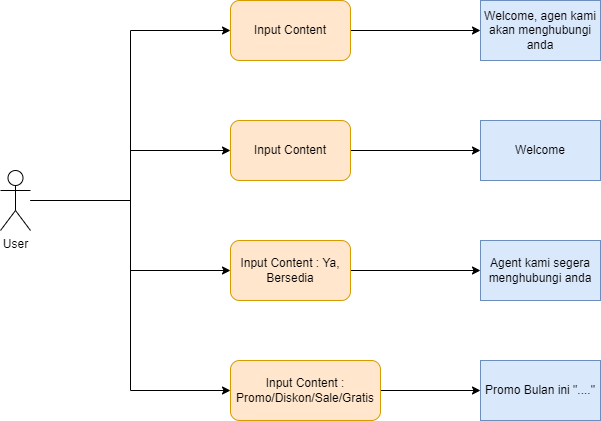

The diagram above was exported from draw.io. Its source (the exported page's mxGraphModel, read from the mxfile embedded in the PNG):
<mxGraphModel dx="1038" dy="579" grid="1" gridSize="10" guides="1" tooltips="1" connect="1" arrows="1" fold="1" page="1" pageScale="1" pageWidth="850" pageHeight="1100" math="0" shadow="0">
  <root>
    <mxCell id="0" />
    <mxCell id="1" parent="0" />
    <mxCell id="33A2g0lITHS7Np_fHXRI-9" style="edgeStyle=orthogonalEdgeStyle;rounded=0;orthogonalLoop=1;jettySize=auto;html=1;entryX=0;entryY=0.5;entryDx=0;entryDy=0;" edge="1" parent="1" source="jP-R84-tuYb3QuNnel23-1" target="33A2g0lITHS7Np_fHXRI-1">
      <mxGeometry relative="1" as="geometry" />
    </mxCell>
    <mxCell id="33A2g0lITHS7Np_fHXRI-12" style="edgeStyle=orthogonalEdgeStyle;rounded=0;orthogonalLoop=1;jettySize=auto;html=1;entryX=0;entryY=0.5;entryDx=0;entryDy=0;" edge="1" parent="1" source="jP-R84-tuYb3QuNnel23-1" target="33A2g0lITHS7Np_fHXRI-3">
      <mxGeometry relative="1" as="geometry" />
    </mxCell>
    <mxCell id="33A2g0lITHS7Np_fHXRI-13" style="edgeStyle=orthogonalEdgeStyle;rounded=0;orthogonalLoop=1;jettySize=auto;html=1;entryX=0;entryY=0.5;entryDx=0;entryDy=0;" edge="1" parent="1" source="jP-R84-tuYb3QuNnel23-1" target="33A2g0lITHS7Np_fHXRI-4">
      <mxGeometry relative="1" as="geometry" />
    </mxCell>
    <mxCell id="jP-R84-tuYb3QuNnel23-1" value="User" style="shape=umlActor;verticalLabelPosition=bottom;verticalAlign=top;html=1;outlineConnect=0;" vertex="1" parent="1">
      <mxGeometry x="40" y="290" width="30" height="60" as="geometry" />
    </mxCell>
    <mxCell id="33A2g0lITHS7Np_fHXRI-14" style="edgeStyle=orthogonalEdgeStyle;rounded=0;orthogonalLoop=1;jettySize=auto;html=1;" edge="1" parent="1" source="33A2g0lITHS7Np_fHXRI-1" target="33A2g0lITHS7Np_fHXRI-5">
      <mxGeometry relative="1" as="geometry" />
    </mxCell>
    <mxCell id="33A2g0lITHS7Np_fHXRI-1" value="Input Content" style="rounded=1;whiteSpace=wrap;html=1;fillColor=#ffe6cc;strokeColor=#d79b00;" vertex="1" parent="1">
      <mxGeometry x="270" y="120" width="120" height="60" as="geometry" />
    </mxCell>
    <mxCell id="33A2g0lITHS7Np_fHXRI-15" style="edgeStyle=orthogonalEdgeStyle;rounded=0;orthogonalLoop=1;jettySize=auto;html=1;" edge="1" parent="1" source="33A2g0lITHS7Np_fHXRI-2" target="33A2g0lITHS7Np_fHXRI-6">
      <mxGeometry relative="1" as="geometry" />
    </mxCell>
    <mxCell id="33A2g0lITHS7Np_fHXRI-2" value="&lt;span style=&quot;&quot;&gt;Input Content&lt;/span&gt;" style="rounded=1;whiteSpace=wrap;html=1;fillColor=#ffe6cc;strokeColor=#d79b00;" vertex="1" parent="1">
      <mxGeometry x="270" y="240" width="120" height="60" as="geometry" />
    </mxCell>
    <mxCell id="33A2g0lITHS7Np_fHXRI-16" style="edgeStyle=orthogonalEdgeStyle;rounded=0;orthogonalLoop=1;jettySize=auto;html=1;entryX=0;entryY=0.5;entryDx=0;entryDy=0;" edge="1" parent="1" source="33A2g0lITHS7Np_fHXRI-3" target="33A2g0lITHS7Np_fHXRI-7">
      <mxGeometry relative="1" as="geometry" />
    </mxCell>
    <mxCell id="33A2g0lITHS7Np_fHXRI-3" value="&lt;span style=&quot;&quot;&gt;Input Content : Ya, Bersedia&lt;/span&gt;" style="rounded=1;whiteSpace=wrap;html=1;fillColor=#ffe6cc;strokeColor=#d79b00;" vertex="1" parent="1">
      <mxGeometry x="270" y="360" width="120" height="60" as="geometry" />
    </mxCell>
    <mxCell id="33A2g0lITHS7Np_fHXRI-17" style="edgeStyle=orthogonalEdgeStyle;rounded=0;orthogonalLoop=1;jettySize=auto;html=1;entryX=0;entryY=0.5;entryDx=0;entryDy=0;" edge="1" parent="1" source="33A2g0lITHS7Np_fHXRI-4" target="33A2g0lITHS7Np_fHXRI-8">
      <mxGeometry relative="1" as="geometry" />
    </mxCell>
    <mxCell id="33A2g0lITHS7Np_fHXRI-4" value="&lt;span style=&quot;&quot;&gt;Input Content : Promo/Diskon/Sale/Gratis&lt;/span&gt;" style="rounded=1;whiteSpace=wrap;html=1;fillColor=#ffe6cc;strokeColor=#d79b00;" vertex="1" parent="1">
      <mxGeometry x="270" y="480" width="150" height="60" as="geometry" />
    </mxCell>
    <mxCell id="33A2g0lITHS7Np_fHXRI-5" value="Welcome, agen kami akan menghubungi anda" style="rounded=0;whiteSpace=wrap;html=1;fillColor=#dae8fc;strokeColor=#6c8ebf;" vertex="1" parent="1">
      <mxGeometry x="520" y="120" width="120" height="60" as="geometry" />
    </mxCell>
    <mxCell id="33A2g0lITHS7Np_fHXRI-6" value="Welcome" style="rounded=0;whiteSpace=wrap;html=1;fillColor=#dae8fc;strokeColor=#6c8ebf;" vertex="1" parent="1">
      <mxGeometry x="520" y="240" width="120" height="60" as="geometry" />
    </mxCell>
    <mxCell id="33A2g0lITHS7Np_fHXRI-7" value="Agent kami segera menghubungi anda" style="rounded=0;whiteSpace=wrap;html=1;fillColor=#dae8fc;strokeColor=#6c8ebf;" vertex="1" parent="1">
      <mxGeometry x="520" y="360" width="120" height="60" as="geometry" />
    </mxCell>
    <mxCell id="33A2g0lITHS7Np_fHXRI-8" value="Promo Bulan ini &quot;....&quot;" style="rounded=0;whiteSpace=wrap;html=1;fillColor=#dae8fc;strokeColor=#6c8ebf;" vertex="1" parent="1">
      <mxGeometry x="520" y="480" width="120" height="60" as="geometry" />
    </mxCell>
    <mxCell id="33A2g0lITHS7Np_fHXRI-11" style="edgeStyle=orthogonalEdgeStyle;rounded=0;orthogonalLoop=1;jettySize=auto;html=1;entryX=0;entryY=0.5;entryDx=0;entryDy=0;" edge="1" parent="1" target="33A2g0lITHS7Np_fHXRI-2">
      <mxGeometry relative="1" as="geometry">
        <mxPoint x="80" y="320" as="sourcePoint" />
        <mxPoint x="280" y="160" as="targetPoint" />
        <Array as="points">
          <mxPoint x="80" y="320" />
          <mxPoint x="170" y="320" />
          <mxPoint x="170" y="270" />
        </Array>
      </mxGeometry>
    </mxCell>
  </root>
</mxGraphModel>